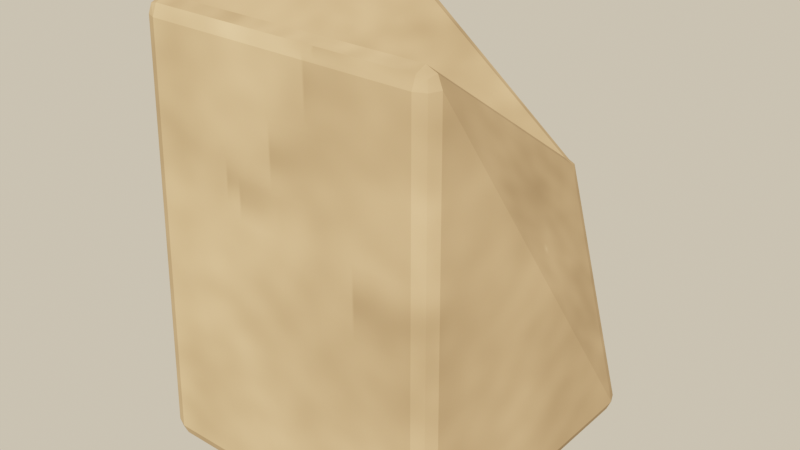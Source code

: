 # Source: source.blend  (saved by Blender 5.2.45; exported with 4.5.12 LTS)
import bpy
from mathutils import Matrix  # noqa: F401  (used for matrix-valued properties, if any)

bpy.ops.wm.read_factory_settings(use_empty=True)
scene = bpy.context.scene
scene.name = 'Scene'

# ---- images (referenced by path relative to the original .blend; pixels are not part of the script)
import os
ASSET_DIR = os.environ.get("B2B_ASSET_DIR", "")  # directory of the original .blend (textures are referenced by path, not embedded)
HERE = os.path.dirname(os.path.abspath(__file__))  # packed textures are extracted next to this script under _unpacked/

def load_image(name, relpath, width, height, colorspace="sRGB"):
    """Load a texture the original file referenced (path relative to the .blend, or extracted next to this script)."""
    p = next((c for c in (os.path.join(HERE, relpath), os.path.join(ASSET_DIR, relpath)) if relpath and os.path.exists(c)), "")
    if p:
        img = bpy.data.images.load(p, check_existing=True)
        img.name = name
    else:  # same state as the original file: an image datablock whose file is absent (Cycles renders it pink)
        img = bpy.data.images.new(name, width, height)
        img.source = "FILE"
        img.filepath = "//" + (relpath or name)
    img.colorspace_settings.name = colorspace
    return img
img_terrain_stone_3_stone_tex = load_image('terrain_stone.3_stone_tex', '_unpacked/terrain_stone.da549a6b.png', 512, 512, 'sRGB')

# ---- materials (node trees are filled in below, after node groups)
mat_terrain_stone_3_stone = bpy.data.materials.new('terrain_stone.3_stone')

# ---- material node trees
mat_terrain_stone_3_stone.use_nodes = True; mat_terrain_stone_3_stone.node_tree.nodes.clear()
_N = mat_terrain_stone_3_stone.node_tree.nodes; _L = mat_terrain_stone_3_stone.node_tree.links
n0 = _N.new('ShaderNodeBsdfPrincipled'); n0.name = 'Principled BSDF'; n0.location = (-200, 100)
n0.inputs[2].default_value = 1.0
n0.inputs[10].default_value = 0.005
n1 = _N.new('ShaderNodeOutputMaterial'); n1.name = 'Material Output'; n1.location = (200, 100)
n2 = _N.new('ShaderNodeTexImage'); n2.name = 'Image Texture'; n2.location = (0, 0)
n2.image = img_terrain_stone_3_stone_tex
_L.new(n0.outputs[0], n1.inputs[0])
_L.new(n2.outputs[0], n0.inputs[0])
n1.is_active_output = True

# ---- world
world_game_world = bpy.data.worlds.new('game_world'); scene.world = world_game_world
world_game_world.use_nodes = True; world_game_world.node_tree.nodes.clear()
_N = world_game_world.node_tree.nodes; _L = world_game_world.node_tree.links
n0 = _N.new('ShaderNodeBackground'); n0.name = 'Background'; n0.location = (-200, 100)
n0.inputs[0].default_value = (0.5149, 0.5457, 0.5079, 1.0)
n0.inputs[1].default_value = 0.16
n1 = _N.new('ShaderNodeOutputWorld'); n1.name = 'World Output'; n1.location = (200, 100)
n2 = _N.new('ShaderNodeBackground'); n2.name = 'Background.001'; n2.location = (0, 0)
n2.inputs[0].default_value = (0.9301, 0.7682, 0.5271, 1.0)
n3 = _N.new('ShaderNodeLightPath'); n3.name = 'Light Path'; n3.location = (0, 0)
n4 = _N.new('ShaderNodeMixShader'); n4.name = 'Mix Shader'; n4.location = (0, 0)
_L.new(n0.outputs[0], n4.inputs[1])
_L.new(n2.outputs[0], n4.inputs[2])
_L.new(n3.outputs[0], n4.inputs[0])
_L.new(n4.outputs[0], n1.inputs[0])
n1.is_active_output = True

# ---- lights
light_game_sun = bpy.data.lights.new('game_sun', 'SUN')
light_game_sun.color = (1.0, 0.6445, 0.3372)
light_game_sun.angle = 0.02
light_game_sun.energy = 13.6

# ---- meshes
me_terrain_stone_3 = bpy.data.meshes.new('terrain_stone.3')
me_terrain_stone_3.from_pydata([(-0.405, -0.405, -0.625), (-0.405, -0.45, -0.58), (-0.45, -0.405, -0.58), (-0.405, -0.4368, -0.6118), (-0.431, -0.431, -0.606), (-0.4368, -0.4368, -0.58), (-0.4368, -0.405, -0.6118), (-0.3847, -0.4275, 0.58), (-0.3847, -0.3847, 0.625), (-0.4275, -0.3847, 0.58), (-0.3848, -0.415, 0.6118), (-0.4094, -0.4094, 0.606), (-0.415, -0.3848, 0.6118), (-0.415, -0.415, 0.58), (-0.405, 0.405, -0.625), (-0.45, 0.405, -0.58), (-0.405, 0.45, -0.58), (-0.4368, 0.405, -0.6118), (-0.431, 0.431, -0.606), (-0.4368, 0.4368, -0.58), (-0.405, 0.4368, -0.6118), (-0.3847, 0.3847, 0.625), (-0.3847, 0.4275, 0.58), (-0.4275, 0.3847, 0.58), (-0.3848, 0.415, 0.6118), (-0.4094, 0.4094, 0.606), (-0.415, 0.415, 0.58), (-0.415, 0.3848, 0.6118), (0.405, -0.405, -0.625), (0.45, -0.405, -0.58), (0.405, -0.45, -0.58), (0.4368, -0.405, -0.6118), (0.431, -0.431, -0.606), (0.4368, -0.4368, -0.58), (0.405, -0.4368, -0.6118), (0.3847, -0.3847, 0.625), (0.3847, -0.4275, 0.58), (0.4275, -0.3847, 0.58), (0.3848, -0.415, 0.6118), (0.4094, -0.4094, 0.606), (0.415, -0.415, 0.58), (0.415, -0.3848, 0.6118), (0.405, 0.405, -0.625), (0.405, 0.45, -0.58), (0.45, 0.405, -0.58), (0.405, 0.4368, -0.6118), (0.431, 0.431, -0.606), (0.4368, 0.4368, -0.58), (0.4368, 0.405, -0.6118), (0.3001, 0.3001, 0.175), (0.3334, 0.3001, 0.13), (0.3001, 0.3334, 0.13), (0.3237, 0.3001, 0.1618), (0.3194, 0.3194, 0.156), (0.3237, 0.3237, 0.13), (0.3001, 0.3237, 0.1618)], [], [(0, 3, 4, 6), (1, 5, 4, 3), (2, 6, 4, 5), (7, 10, 11, 13), (8, 12, 11, 10), (9, 13, 11, 12), (14, 17, 18, 20), (15, 19, 18, 17), (16, 20, 18, 19), (21, 24, 25, 27), (22, 26, 25, 24), (23, 27, 25, 26), (28, 31, 32, 34), (29, 33, 32, 31), (30, 34, 32, 33), (35, 38, 39, 41), (36, 40, 39, 38), (37, 41, 39, 40), (42, 45, 46, 48), (43, 47, 46, 45), (44, 48, 46, 47), (49, 52, 53, 55), (50, 54, 53, 52), (51, 55, 53, 54), (14, 0, 6, 17), (17, 6, 2, 15), (1, 7, 13, 5), (5, 13, 9, 2), (8, 21, 27, 12), (12, 27, 23, 9), (22, 16, 19, 26), (26, 19, 15, 23), (42, 14, 20, 45), (45, 20, 16, 43), (21, 49, 55, 24), (24, 55, 51, 22), (50, 44, 47, 54), (54, 47, 43, 51), (28, 42, 48, 31), (31, 48, 44, 29), (49, 35, 41, 52), (52, 41, 37, 50), (36, 30, 33, 40), (40, 33, 29, 37), (0, 28, 34, 3), (3, 34, 30, 1), (35, 8, 10, 38), (38, 10, 7, 36), (14, 42, 28, 0), (2, 9, 23, 15), (30, 36, 7, 1), (49, 21, 8, 35), (16, 22, 51, 43), (44, 50, 37, 29)])
_uv = me_terrain_stone_3.uv_layers.new(name='UVMap')
_uv.uv.foreach_set('vector', [0.1375, 0.7375, 0.1375, 0.75, 0.1303, 0.75, 0.125, 0.7375, 0.384, 0.9875, 0.384, 1.0, 0.3788, 1.0, 0.375, 0.9875, 0.384, 0.0125, 0.375, 0.0125, 0.375, 0.005283, 0.384, 0.0, 0.616, 0.9875, 0.625, 0.9875, 0.625, 0.9947, 0.616, 1.0, 0.8625, 0.7375, 0.875, 0.7375, 0.875, 0.7447, 0.8625, 0.75, 0.616, 0.0125, 0.616, 0.0, 0.6212, 0.0, 0.625, 0.0125, 0.1375, 0.5125, 0.125, 0.5125, 0.125, 0.5053, 0.1375, 0.5, 0.384, 0.2375, 0.384, 0.25, 0.3769, 0.2526, 0.375, 0.2375, 0.384, 0.2625, 0.375, 0.2625, 0.3769, 0.2526, 0.384, 0.25, 0.8625, 0.5125, 0.8625, 0.5, 0.8697, 0.5, 0.875, 0.5125, 0.616, 0.2625, 0.616, 0.25, 0.6231, 0.2474, 0.625, 0.2625, 0.616, 0.2375, 0.625, 0.2375, 0.6231, 0.2474, 0.616, 0.25, 0.3625, 0.7375, 0.375, 0.7375, 0.3763, 0.75, 0.3688, 0.7562, 0.384, 0.7375, 0.384, 0.75, 0.3763, 0.75, 0.375, 0.7375, 0.384, 0.7625, 0.3688, 0.7562, 0.3763, 0.75, 0.384, 0.75, 0.6375, 0.7375, 0.6313, 0.7563, 0.6255, 0.7482, 0.625, 0.7375, 0.616, 0.7625, 0.616, 0.75, 0.6255, 0.7482, 0.6313, 0.7563, 0.616, 0.7375, 0.625, 0.7375, 0.6255, 0.7482, 0.616, 0.75, 0.3625, 0.5125, 0.3688, 0.4937, 0.3745, 0.5018, 0.375, 0.5125, 0.384, 0.4875, 0.384, 0.5, 0.3745, 0.5018, 0.3688, 0.4937, 0.384, 0.5125, 0.375, 0.5125, 0.3745, 0.5018, 0.384, 0.5, 0.6375, 0.5125, 0.625, 0.5125, 0.6237, 0.5, 0.6313, 0.4938, 0.616, 0.5125, 0.616, 0.5, 0.6237, 0.5, 0.625, 0.5125, 0.616, 0.4875, 0.6313, 0.4938, 0.6237, 0.5, 0.616, 0.5, 0.1375, 0.5125, 0.1375, 0.7375, 0.125, 0.7375, 0.125, 0.5125, 0.375, 0.2375, 0.375, 0.0125, 0.384, 0.0125, 0.384, 0.2375, 0.384, 0.9875, 0.616, 0.9875, 0.616, 1.0, 0.384, 1.0, 0.384, 0.0, 0.616, 0.0, 0.616, 0.0125, 0.384, 0.0125, 0.8625, 0.7375, 0.8625, 0.5125, 0.875, 0.5125, 0.875, 0.7375, 0.625, 0.0125, 0.625, 0.2375, 0.616, 0.2375, 0.616, 0.0125, 0.616, 0.2625, 0.384, 0.2625, 0.384, 0.25, 0.616, 0.25, 0.616, 0.25, 0.384, 0.25, 0.384, 0.2375, 0.616, 0.2375, 0.3625, 0.5125, 0.1375, 0.5125, 0.1375, 0.5, 0.3688, 0.4937, 0.3688, 0.4937, 0.375, 0.2625, 0.384, 0.2625, 0.384, 0.4875, 0.8625, 0.5125, 0.6375, 0.5125, 0.6313, 0.4938, 0.8625, 0.5, 0.625, 0.2625, 0.6313, 0.4938, 0.616, 0.4875, 0.616, 0.2625, 0.616, 0.5125, 0.384, 0.5125, 0.384, 0.5, 0.616, 0.5, 0.616, 0.5, 0.384, 0.5, 0.384, 0.4875, 0.616, 0.4875, 0.3625, 0.7375, 0.3625, 0.5125, 0.375, 0.5125, 0.375, 0.7375, 0.375, 0.7375, 0.375, 0.5125, 0.384, 0.5125, 0.384, 0.7375, 0.6375, 0.5125, 0.6375, 0.7375, 0.625, 0.7375, 0.625, 0.5125, 0.625, 0.5125, 0.625, 0.7375, 0.616, 0.7375, 0.616, 0.5125, 0.616, 0.7625, 0.384, 0.7625, 0.384, 0.75, 0.616, 0.75, 0.616, 0.75, 0.384, 0.75, 0.384, 0.7375, 0.616, 0.7375, 0.1375, 0.7375, 0.3625, 0.7375, 0.3688, 0.7562, 0.1375, 0.75, 0.375, 0.9875, 0.3688, 0.7562, 0.384, 0.7625, 0.384, 0.9875, 0.6375, 0.7375, 0.8625, 0.7375, 0.8625, 0.75, 0.6313, 0.7563, 0.6313, 0.7563, 0.625, 0.9875, 0.616, 0.9875, 0.616, 0.7625, 0.1375, 0.5125, 0.3625, 0.5125, 0.3625, 0.7375, 0.1375, 0.7375, 0.384, 0.0125, 0.616, 0.0125, 0.616, 0.2375, 0.384, 0.2375, 0.384, 0.7625, 0.616, 0.7625, 0.616, 0.9875, 0.384, 0.9875, 0.6375, 0.5125, 0.8625, 0.5125, 0.8625, 0.7375, 0.6375, 0.7375, 0.384, 0.2625, 0.616, 0.2625, 0.616, 0.4875, 0.384, 0.4875, 0.384, 0.5125, 0.616, 0.5125, 0.616, 0.7375, 0.384, 0.7375])
me_terrain_stone_3.materials.append(mat_terrain_stone_3_stone)
me_terrain_stone_3.update()

# ---- objects
ob_terrain_stone_3 = bpy.data.objects.new('terrain_stone.3', me_terrain_stone_3)
ob_game_sun = bpy.data.objects.new('game_sun', light_game_sun)

# ---- transforms, parenting, visibility, modifiers, constraints
ob_terrain_stone_3.location = (0.0, 0.0, 0.625)
ob_game_sun.location = (0.0, 0.0, 0.0)
ob_game_sun.rotation_euler = (0.9076, 3.002e-09, 0.6981)

# ---- collection membership
scene.collection.objects.link(ob_terrain_stone_3)
scene.collection.objects.link(ob_game_sun)

# ---- scene / render settings (as saved in the file)
scene.frame_start = 1; scene.frame_end = 250; scene.frame_set(1)
scene.render.engine = 'BLENDER_EEVEE_NEXT'
scene.render.resolution_x = 1280
scene.render.resolution_y = 720
scene.render.bake_bias = 0.0
scene.render.bake_samples = 0
scene.render.compositor_device = 'GPU'
scene.eevee.use_volume_custom_range = False
scene.eevee.fast_gi_thickness_near = 0.1
scene.eevee.fast_gi_thickness_far = 0.0
scene.eevee.ray_tracing_options.screen_trace_thickness = 0.1
scene.view_settings.view_transform = 'Filmic'
scene.view_settings.exposure = -0.04394
bpy.context.view_layer.update()

# ---- added for rendering (the .blend has no active camera): camera
cam_auto = bpy.data.cameras.new('AutoCamera')
cam_auto.lens = 50.0
cam_auto.sensor_width = 36.0
cam_auto.clip_end = 1000.0
ob_auto_camera = bpy.data.objects.new('AutoCamera', cam_auto)
scene.collection.objects.link(ob_auto_camera)
ob_auto_camera.location = (1.65056, -1.98067, 1.94545)
ob_auto_camera.rotation_euler = (1.09748, -7.21219e-08, 0.694738)
scene.camera = ob_auto_camera
bpy.context.view_layer.update()
